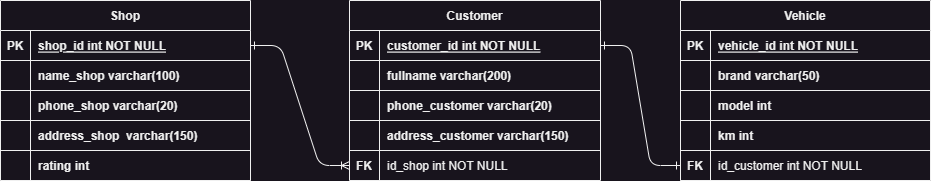

The diagram above was exported from draw.io. Its source (the exported page's mxGraphModel, read from the mxfile embedded in the PNG):
<mxGraphModel dx="1402" dy="590" grid="1" gridSize="10" guides="1" tooltips="1" connect="1" arrows="1" fold="1" page="0" pageScale="1" pageWidth="850" pageHeight="1100" math="0" shadow="0" extFonts="Permanent Marker^https://fonts.googleapis.com/css?family=Permanent+Marker">
  <root>
    <mxCell id="0" />
    <mxCell id="1" parent="0" />
    <mxCell id="C-vyLk0tnHw3VtMMgP7b-2" value="Vehicle" style="shape=table;startSize=30;container=1;collapsible=1;childLayout=tableLayout;fixedRows=1;rowLines=0;fontStyle=1;align=center;resizeLast=1;" parent="1" vertex="1">
      <mxGeometry x="520" y="120" width="250" height="180" as="geometry" />
    </mxCell>
    <mxCell id="C-vyLk0tnHw3VtMMgP7b-3" value="" style="shape=partialRectangle;collapsible=0;dropTarget=0;pointerEvents=0;fillColor=none;points=[[0,0.5],[1,0.5]];portConstraint=eastwest;top=0;left=0;right=0;bottom=1;" parent="C-vyLk0tnHw3VtMMgP7b-2" vertex="1">
      <mxGeometry y="30" width="250" height="30" as="geometry" />
    </mxCell>
    <mxCell id="C-vyLk0tnHw3VtMMgP7b-4" value="PK" style="shape=partialRectangle;overflow=hidden;connectable=0;fillColor=none;top=0;left=0;bottom=0;right=0;fontStyle=1;" parent="C-vyLk0tnHw3VtMMgP7b-3" vertex="1">
      <mxGeometry width="30" height="30" as="geometry">
        <mxRectangle width="30" height="30" as="alternateBounds" />
      </mxGeometry>
    </mxCell>
    <mxCell id="C-vyLk0tnHw3VtMMgP7b-5" value="vehicle_id int NOT NULL " style="shape=partialRectangle;overflow=hidden;connectable=0;fillColor=none;top=0;left=0;bottom=0;right=0;align=left;spacingLeft=6;fontStyle=5;" parent="C-vyLk0tnHw3VtMMgP7b-3" vertex="1">
      <mxGeometry x="30" width="220" height="30" as="geometry">
        <mxRectangle width="220" height="30" as="alternateBounds" />
      </mxGeometry>
    </mxCell>
    <mxCell id="2r1V-vnomtsyzRgHNm1K-21" style="shape=partialRectangle;collapsible=0;dropTarget=0;pointerEvents=0;fillColor=none;points=[[0,0.5],[1,0.5]];portConstraint=eastwest;top=0;left=0;right=0;bottom=1;" vertex="1" parent="C-vyLk0tnHw3VtMMgP7b-2">
      <mxGeometry y="60" width="250" height="30" as="geometry" />
    </mxCell>
    <mxCell id="2r1V-vnomtsyzRgHNm1K-22" style="shape=partialRectangle;overflow=hidden;connectable=0;fillColor=none;top=0;left=0;bottom=0;right=0;fontStyle=1;" vertex="1" parent="2r1V-vnomtsyzRgHNm1K-21">
      <mxGeometry width="30" height="30" as="geometry">
        <mxRectangle width="30" height="30" as="alternateBounds" />
      </mxGeometry>
    </mxCell>
    <mxCell id="2r1V-vnomtsyzRgHNm1K-23" value="brand varchar(50)" style="shape=partialRectangle;overflow=hidden;connectable=0;fillColor=none;top=0;left=0;bottom=0;right=0;align=left;spacingLeft=6;fontStyle=1;" vertex="1" parent="2r1V-vnomtsyzRgHNm1K-21">
      <mxGeometry x="30" width="220" height="30" as="geometry">
        <mxRectangle width="220" height="30" as="alternateBounds" />
      </mxGeometry>
    </mxCell>
    <mxCell id="2r1V-vnomtsyzRgHNm1K-18" style="shape=partialRectangle;collapsible=0;dropTarget=0;pointerEvents=0;fillColor=none;points=[[0,0.5],[1,0.5]];portConstraint=eastwest;top=0;left=0;right=0;bottom=1;" vertex="1" parent="C-vyLk0tnHw3VtMMgP7b-2">
      <mxGeometry y="90" width="250" height="30" as="geometry" />
    </mxCell>
    <mxCell id="2r1V-vnomtsyzRgHNm1K-19" style="shape=partialRectangle;overflow=hidden;connectable=0;fillColor=none;top=0;left=0;bottom=0;right=0;fontStyle=1;" vertex="1" parent="2r1V-vnomtsyzRgHNm1K-18">
      <mxGeometry width="30" height="30" as="geometry">
        <mxRectangle width="30" height="30" as="alternateBounds" />
      </mxGeometry>
    </mxCell>
    <mxCell id="2r1V-vnomtsyzRgHNm1K-20" value="model int" style="shape=partialRectangle;overflow=hidden;connectable=0;fillColor=none;top=0;left=0;bottom=0;right=0;align=left;spacingLeft=6;fontStyle=1;" vertex="1" parent="2r1V-vnomtsyzRgHNm1K-18">
      <mxGeometry x="30" width="220" height="30" as="geometry">
        <mxRectangle width="220" height="30" as="alternateBounds" />
      </mxGeometry>
    </mxCell>
    <mxCell id="2r1V-vnomtsyzRgHNm1K-15" style="shape=partialRectangle;collapsible=0;dropTarget=0;pointerEvents=0;fillColor=none;points=[[0,0.5],[1,0.5]];portConstraint=eastwest;top=0;left=0;right=0;bottom=1;" vertex="1" parent="C-vyLk0tnHw3VtMMgP7b-2">
      <mxGeometry y="120" width="250" height="30" as="geometry" />
    </mxCell>
    <mxCell id="2r1V-vnomtsyzRgHNm1K-16" style="shape=partialRectangle;overflow=hidden;connectable=0;fillColor=none;top=0;left=0;bottom=0;right=0;fontStyle=1;" vertex="1" parent="2r1V-vnomtsyzRgHNm1K-15">
      <mxGeometry width="30" height="30" as="geometry">
        <mxRectangle width="30" height="30" as="alternateBounds" />
      </mxGeometry>
    </mxCell>
    <mxCell id="2r1V-vnomtsyzRgHNm1K-17" value="km int" style="shape=partialRectangle;overflow=hidden;connectable=0;fillColor=none;top=0;left=0;bottom=0;right=0;align=left;spacingLeft=6;fontStyle=1;" vertex="1" parent="2r1V-vnomtsyzRgHNm1K-15">
      <mxGeometry x="30" width="220" height="30" as="geometry">
        <mxRectangle width="220" height="30" as="alternateBounds" />
      </mxGeometry>
    </mxCell>
    <mxCell id="2r1V-vnomtsyzRgHNm1K-33" style="shape=partialRectangle;collapsible=0;dropTarget=0;pointerEvents=0;fillColor=none;points=[[0,0.5],[1,0.5]];portConstraint=eastwest;top=0;left=0;right=0;bottom=1;" vertex="1" parent="C-vyLk0tnHw3VtMMgP7b-2">
      <mxGeometry y="150" width="250" height="30" as="geometry" />
    </mxCell>
    <mxCell id="2r1V-vnomtsyzRgHNm1K-34" value="FK" style="shape=partialRectangle;overflow=hidden;connectable=0;fillColor=none;top=0;left=0;bottom=0;right=0;fontStyle=1;" vertex="1" parent="2r1V-vnomtsyzRgHNm1K-33">
      <mxGeometry width="30" height="30" as="geometry">
        <mxRectangle width="30" height="30" as="alternateBounds" />
      </mxGeometry>
    </mxCell>
    <mxCell id="2r1V-vnomtsyzRgHNm1K-35" value="id_customer int NOT NULL" style="shape=partialRectangle;overflow=hidden;connectable=0;fillColor=none;top=0;left=0;bottom=0;right=0;align=left;spacingLeft=6;fontStyle=0;" vertex="1" parent="2r1V-vnomtsyzRgHNm1K-33">
      <mxGeometry x="30" width="220" height="30" as="geometry">
        <mxRectangle width="220" height="30" as="alternateBounds" />
      </mxGeometry>
    </mxCell>
    <mxCell id="C-vyLk0tnHw3VtMMgP7b-13" value="Customer" style="shape=table;startSize=30;container=1;collapsible=1;childLayout=tableLayout;fixedRows=1;rowLines=0;fontStyle=1;align=center;resizeLast=1;" parent="1" vertex="1">
      <mxGeometry x="189" y="120" width="251" height="180" as="geometry" />
    </mxCell>
    <mxCell id="C-vyLk0tnHw3VtMMgP7b-14" value="" style="shape=partialRectangle;collapsible=0;dropTarget=0;pointerEvents=0;fillColor=none;points=[[0,0.5],[1,0.5]];portConstraint=eastwest;top=0;left=0;right=0;bottom=1;" parent="C-vyLk0tnHw3VtMMgP7b-13" vertex="1">
      <mxGeometry y="30" width="251" height="30" as="geometry" />
    </mxCell>
    <mxCell id="C-vyLk0tnHw3VtMMgP7b-15" value="PK" style="shape=partialRectangle;overflow=hidden;connectable=0;fillColor=none;top=0;left=0;bottom=0;right=0;fontStyle=1;" parent="C-vyLk0tnHw3VtMMgP7b-14" vertex="1">
      <mxGeometry width="30" height="30" as="geometry">
        <mxRectangle width="30" height="30" as="alternateBounds" />
      </mxGeometry>
    </mxCell>
    <mxCell id="C-vyLk0tnHw3VtMMgP7b-16" value="customer_id int NOT NULL " style="shape=partialRectangle;overflow=hidden;connectable=0;fillColor=none;top=0;left=0;bottom=0;right=0;align=left;spacingLeft=6;fontStyle=5;" parent="C-vyLk0tnHw3VtMMgP7b-14" vertex="1">
      <mxGeometry x="30" width="221" height="30" as="geometry">
        <mxRectangle width="221" height="30" as="alternateBounds" />
      </mxGeometry>
    </mxCell>
    <mxCell id="2r1V-vnomtsyzRgHNm1K-30" style="shape=partialRectangle;collapsible=0;dropTarget=0;pointerEvents=0;fillColor=none;points=[[0,0.5],[1,0.5]];portConstraint=eastwest;top=0;left=0;right=0;bottom=1;" vertex="1" parent="C-vyLk0tnHw3VtMMgP7b-13">
      <mxGeometry y="60" width="251" height="30" as="geometry" />
    </mxCell>
    <mxCell id="2r1V-vnomtsyzRgHNm1K-31" style="shape=partialRectangle;overflow=hidden;connectable=0;fillColor=none;top=0;left=0;bottom=0;right=0;fontStyle=1;" vertex="1" parent="2r1V-vnomtsyzRgHNm1K-30">
      <mxGeometry width="30" height="30" as="geometry">
        <mxRectangle width="30" height="30" as="alternateBounds" />
      </mxGeometry>
    </mxCell>
    <mxCell id="2r1V-vnomtsyzRgHNm1K-32" value="fullname varchar(200)" style="shape=partialRectangle;overflow=hidden;connectable=0;fillColor=none;top=0;left=0;bottom=0;right=0;align=left;spacingLeft=6;fontStyle=1;" vertex="1" parent="2r1V-vnomtsyzRgHNm1K-30">
      <mxGeometry x="30" width="221" height="30" as="geometry">
        <mxRectangle width="221" height="30" as="alternateBounds" />
      </mxGeometry>
    </mxCell>
    <mxCell id="2r1V-vnomtsyzRgHNm1K-27" style="shape=partialRectangle;collapsible=0;dropTarget=0;pointerEvents=0;fillColor=none;points=[[0,0.5],[1,0.5]];portConstraint=eastwest;top=0;left=0;right=0;bottom=1;" vertex="1" parent="C-vyLk0tnHw3VtMMgP7b-13">
      <mxGeometry y="90" width="251" height="30" as="geometry" />
    </mxCell>
    <mxCell id="2r1V-vnomtsyzRgHNm1K-28" style="shape=partialRectangle;overflow=hidden;connectable=0;fillColor=none;top=0;left=0;bottom=0;right=0;fontStyle=1;" vertex="1" parent="2r1V-vnomtsyzRgHNm1K-27">
      <mxGeometry width="30" height="30" as="geometry">
        <mxRectangle width="30" height="30" as="alternateBounds" />
      </mxGeometry>
    </mxCell>
    <mxCell id="2r1V-vnomtsyzRgHNm1K-29" value="phone_customer varchar(20)" style="shape=partialRectangle;overflow=hidden;connectable=0;fillColor=none;top=0;left=0;bottom=0;right=0;align=left;spacingLeft=6;fontStyle=1;" vertex="1" parent="2r1V-vnomtsyzRgHNm1K-27">
      <mxGeometry x="30" width="221" height="30" as="geometry">
        <mxRectangle width="221" height="30" as="alternateBounds" />
      </mxGeometry>
    </mxCell>
    <mxCell id="2r1V-vnomtsyzRgHNm1K-24" style="shape=partialRectangle;collapsible=0;dropTarget=0;pointerEvents=0;fillColor=none;points=[[0,0.5],[1,0.5]];portConstraint=eastwest;top=0;left=0;right=0;bottom=1;" vertex="1" parent="C-vyLk0tnHw3VtMMgP7b-13">
      <mxGeometry y="120" width="251" height="30" as="geometry" />
    </mxCell>
    <mxCell id="2r1V-vnomtsyzRgHNm1K-25" style="shape=partialRectangle;overflow=hidden;connectable=0;fillColor=none;top=0;left=0;bottom=0;right=0;fontStyle=1;" vertex="1" parent="2r1V-vnomtsyzRgHNm1K-24">
      <mxGeometry width="30" height="30" as="geometry">
        <mxRectangle width="30" height="30" as="alternateBounds" />
      </mxGeometry>
    </mxCell>
    <mxCell id="2r1V-vnomtsyzRgHNm1K-26" value="address_customer varchar(150)" style="shape=partialRectangle;overflow=hidden;connectable=0;fillColor=none;top=0;left=0;bottom=0;right=0;align=left;spacingLeft=6;fontStyle=1;" vertex="1" parent="2r1V-vnomtsyzRgHNm1K-24">
      <mxGeometry x="30" width="221" height="30" as="geometry">
        <mxRectangle width="221" height="30" as="alternateBounds" />
      </mxGeometry>
    </mxCell>
    <mxCell id="C-vyLk0tnHw3VtMMgP7b-17" value="" style="shape=partialRectangle;collapsible=0;dropTarget=0;pointerEvents=0;fillColor=none;points=[[0,0.5],[1,0.5]];portConstraint=eastwest;top=0;left=0;right=0;bottom=0;" parent="C-vyLk0tnHw3VtMMgP7b-13" vertex="1">
      <mxGeometry y="150" width="251" height="30" as="geometry" />
    </mxCell>
    <mxCell id="C-vyLk0tnHw3VtMMgP7b-18" value="FK" style="shape=partialRectangle;overflow=hidden;connectable=0;fillColor=none;top=0;left=0;bottom=0;right=0;fontStyle=1" parent="C-vyLk0tnHw3VtMMgP7b-17" vertex="1">
      <mxGeometry width="30" height="30" as="geometry">
        <mxRectangle width="30" height="30" as="alternateBounds" />
      </mxGeometry>
    </mxCell>
    <mxCell id="C-vyLk0tnHw3VtMMgP7b-19" value="id_shop int NOT NULL" style="shape=partialRectangle;overflow=hidden;connectable=0;fillColor=none;top=0;left=0;bottom=0;right=0;align=left;spacingLeft=6;" parent="C-vyLk0tnHw3VtMMgP7b-17" vertex="1">
      <mxGeometry x="30" width="221" height="30" as="geometry">
        <mxRectangle width="221" height="30" as="alternateBounds" />
      </mxGeometry>
    </mxCell>
    <mxCell id="C-vyLk0tnHw3VtMMgP7b-23" value="Shop" style="shape=table;startSize=30;container=1;collapsible=1;childLayout=tableLayout;fixedRows=1;rowLines=0;fontStyle=1;align=center;resizeLast=1;" parent="1" vertex="1">
      <mxGeometry x="-160" y="120" width="250" height="180" as="geometry" />
    </mxCell>
    <mxCell id="C-vyLk0tnHw3VtMMgP7b-24" value="" style="shape=partialRectangle;collapsible=0;dropTarget=0;pointerEvents=0;fillColor=none;points=[[0,0.5],[1,0.5]];portConstraint=eastwest;top=0;left=0;right=0;bottom=1;" parent="C-vyLk0tnHw3VtMMgP7b-23" vertex="1">
      <mxGeometry y="30" width="250" height="30" as="geometry" />
    </mxCell>
    <mxCell id="C-vyLk0tnHw3VtMMgP7b-25" value="PK" style="shape=partialRectangle;overflow=hidden;connectable=0;fillColor=none;top=0;left=0;bottom=0;right=0;fontStyle=1;" parent="C-vyLk0tnHw3VtMMgP7b-24" vertex="1">
      <mxGeometry width="30" height="30" as="geometry">
        <mxRectangle width="30" height="30" as="alternateBounds" />
      </mxGeometry>
    </mxCell>
    <mxCell id="C-vyLk0tnHw3VtMMgP7b-26" value="shop_id int NOT NULL " style="shape=partialRectangle;overflow=hidden;connectable=0;fillColor=none;top=0;left=0;bottom=0;right=0;align=left;spacingLeft=6;fontStyle=5;" parent="C-vyLk0tnHw3VtMMgP7b-24" vertex="1">
      <mxGeometry x="30" width="220" height="30" as="geometry">
        <mxRectangle width="220" height="30" as="alternateBounds" />
      </mxGeometry>
    </mxCell>
    <mxCell id="2r1V-vnomtsyzRgHNm1K-2" style="shape=partialRectangle;collapsible=0;dropTarget=0;pointerEvents=0;fillColor=none;points=[[0,0.5],[1,0.5]];portConstraint=eastwest;top=0;left=0;right=0;bottom=1;" vertex="1" parent="C-vyLk0tnHw3VtMMgP7b-23">
      <mxGeometry y="60" width="250" height="30" as="geometry" />
    </mxCell>
    <mxCell id="2r1V-vnomtsyzRgHNm1K-3" style="shape=partialRectangle;overflow=hidden;connectable=0;fillColor=none;top=0;left=0;bottom=0;right=0;fontStyle=1;" vertex="1" parent="2r1V-vnomtsyzRgHNm1K-2">
      <mxGeometry width="30" height="30" as="geometry">
        <mxRectangle width="30" height="30" as="alternateBounds" />
      </mxGeometry>
    </mxCell>
    <mxCell id="2r1V-vnomtsyzRgHNm1K-4" value="name_shop varchar(100)" style="shape=partialRectangle;overflow=hidden;connectable=0;fillColor=none;top=0;left=0;bottom=0;right=0;align=left;spacingLeft=6;fontStyle=1;" vertex="1" parent="2r1V-vnomtsyzRgHNm1K-2">
      <mxGeometry x="30" width="220" height="30" as="geometry">
        <mxRectangle width="220" height="30" as="alternateBounds" />
      </mxGeometry>
    </mxCell>
    <mxCell id="2r1V-vnomtsyzRgHNm1K-8" style="shape=partialRectangle;collapsible=0;dropTarget=0;pointerEvents=0;fillColor=none;points=[[0,0.5],[1,0.5]];portConstraint=eastwest;top=0;left=0;right=0;bottom=1;" vertex="1" parent="C-vyLk0tnHw3VtMMgP7b-23">
      <mxGeometry y="90" width="250" height="30" as="geometry" />
    </mxCell>
    <mxCell id="2r1V-vnomtsyzRgHNm1K-9" style="shape=partialRectangle;overflow=hidden;connectable=0;fillColor=none;top=0;left=0;bottom=0;right=0;fontStyle=1;" vertex="1" parent="2r1V-vnomtsyzRgHNm1K-8">
      <mxGeometry width="30" height="30" as="geometry">
        <mxRectangle width="30" height="30" as="alternateBounds" />
      </mxGeometry>
    </mxCell>
    <mxCell id="2r1V-vnomtsyzRgHNm1K-10" value="" style="shape=partialRectangle;overflow=hidden;connectable=0;fillColor=none;top=0;left=0;bottom=0;right=0;align=left;spacingLeft=6;fontStyle=1;" vertex="1" parent="2r1V-vnomtsyzRgHNm1K-8">
      <mxGeometry x="30" width="220" height="30" as="geometry">
        <mxRectangle width="220" height="30" as="alternateBounds" />
      </mxGeometry>
    </mxCell>
    <mxCell id="2r1V-vnomtsyzRgHNm1K-12" style="shape=partialRectangle;collapsible=0;dropTarget=0;pointerEvents=0;fillColor=none;points=[[0,0.5],[1,0.5]];portConstraint=eastwest;top=0;left=0;right=0;bottom=1;" vertex="1" parent="C-vyLk0tnHw3VtMMgP7b-23">
      <mxGeometry y="120" width="250" height="30" as="geometry" />
    </mxCell>
    <mxCell id="2r1V-vnomtsyzRgHNm1K-13" style="shape=partialRectangle;overflow=hidden;connectable=0;fillColor=none;top=0;left=0;bottom=0;right=0;fontStyle=1;" vertex="1" parent="2r1V-vnomtsyzRgHNm1K-12">
      <mxGeometry width="30" height="30" as="geometry">
        <mxRectangle width="30" height="30" as="alternateBounds" />
      </mxGeometry>
    </mxCell>
    <mxCell id="2r1V-vnomtsyzRgHNm1K-14" value="address_shop  varchar(150)" style="shape=partialRectangle;overflow=hidden;connectable=0;fillColor=none;top=0;left=0;bottom=0;right=0;align=left;spacingLeft=6;fontStyle=1;" vertex="1" parent="2r1V-vnomtsyzRgHNm1K-12">
      <mxGeometry x="30" width="220" height="30" as="geometry">
        <mxRectangle width="220" height="30" as="alternateBounds" />
      </mxGeometry>
    </mxCell>
    <mxCell id="2r1V-vnomtsyzRgHNm1K-5" style="shape=partialRectangle;collapsible=0;dropTarget=0;pointerEvents=0;fillColor=none;points=[[0,0.5],[1,0.5]];portConstraint=eastwest;top=0;left=0;right=0;bottom=1;" vertex="1" parent="C-vyLk0tnHw3VtMMgP7b-23">
      <mxGeometry y="150" width="250" height="30" as="geometry" />
    </mxCell>
    <mxCell id="2r1V-vnomtsyzRgHNm1K-6" style="shape=partialRectangle;overflow=hidden;connectable=0;fillColor=none;top=0;left=0;bottom=0;right=0;fontStyle=1;" vertex="1" parent="2r1V-vnomtsyzRgHNm1K-5">
      <mxGeometry width="30" height="30" as="geometry">
        <mxRectangle width="30" height="30" as="alternateBounds" />
      </mxGeometry>
    </mxCell>
    <mxCell id="2r1V-vnomtsyzRgHNm1K-7" value="rating int" style="shape=partialRectangle;overflow=hidden;connectable=0;fillColor=none;top=0;left=0;bottom=0;right=0;align=left;spacingLeft=6;fontStyle=1;" vertex="1" parent="2r1V-vnomtsyzRgHNm1K-5">
      <mxGeometry x="30" width="220" height="30" as="geometry">
        <mxRectangle width="220" height="30" as="alternateBounds" />
      </mxGeometry>
    </mxCell>
    <mxCell id="2r1V-vnomtsyzRgHNm1K-11" value="phone_shop varchar(20)" style="shape=partialRectangle;overflow=hidden;connectable=0;fillColor=none;top=0;left=0;bottom=0;right=0;align=left;spacingLeft=6;fontStyle=1;" vertex="1" parent="1">
      <mxGeometry x="-130" y="210" width="220" height="30" as="geometry">
        <mxRectangle width="220" height="30" as="alternateBounds" />
      </mxGeometry>
    </mxCell>
    <mxCell id="C-vyLk0tnHw3VtMMgP7b-12" value="" style="edgeStyle=entityRelationEdgeStyle;endArrow=ERone;startArrow=ERone;endFill=0;startFill=0;exitX=1;exitY=0.5;exitDx=0;exitDy=0;entryX=0;entryY=0.5;entryDx=0;entryDy=0;" parent="1" source="C-vyLk0tnHw3VtMMgP7b-14" target="2r1V-vnomtsyzRgHNm1K-33" edge="1">
      <mxGeometry width="100" height="100" relative="1" as="geometry">
        <mxPoint x="40" y="180" as="sourcePoint" />
        <mxPoint x="520" y="285" as="targetPoint" />
      </mxGeometry>
    </mxCell>
    <mxCell id="C-vyLk0tnHw3VtMMgP7b-1" value="" style="edgeStyle=entityRelationEdgeStyle;endArrow=ERone;startArrow=ERoneToMany;endFill=0;startFill=0;exitX=0;exitY=0.5;exitDx=0;exitDy=0;entryX=1;entryY=0.5;entryDx=0;entryDy=0;" parent="1" source="C-vyLk0tnHw3VtMMgP7b-17" target="C-vyLk0tnHw3VtMMgP7b-24" edge="1">
      <mxGeometry width="100" height="100" relative="1" as="geometry">
        <mxPoint x="340" y="720" as="sourcePoint" />
        <mxPoint x="440" y="620" as="targetPoint" />
      </mxGeometry>
    </mxCell>
  </root>
</mxGraphModel>